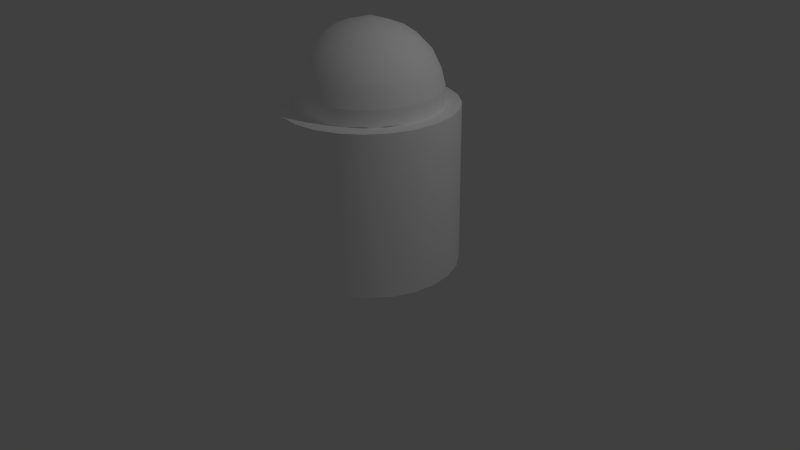 # Source: simpleman1.blend  (saved by Blender 2.66.0; exported with 4.5.12 LTS)
import bpy
from mathutils import Matrix  # noqa: F401  (used for matrix-valued properties, if any)

bpy.ops.wm.read_factory_settings(use_empty=True)
scene = bpy.context.scene
scene.name = 'Scene'

# ---- collections
col_collection_1 = bpy.data.collections.new('Collection 1'); scene.collection.children.link(col_collection_1)

# ---- materials (node trees are filled in below, after node groups)
mat_material = bpy.data.materials.new('material')
mat_material.alpha_threshold = 0.0
mat_material.use_transparent_shadow = False
mat_material.diffuse_color = (1.0, 1.0, 1.0, 1.0)
mat_material.roughness = 0.5
mat_material.line_color = (0.0, 0.0, 0.0, 1.0)

# ---- material node trees

# ---- world
world_world = bpy.data.worlds.new('World'); scene.world = world_world
world_world.color = (0.05088, 0.05088, 0.05088)
world_world.use_sun_shadow = False
world_world.sun_shadow_jitter_overblur = 0.0
world_world.cycles.sampling_method = 'MANUAL'
world_world.cycles.sample_map_resolution = 256

# ---- cameras
cam_camera = bpy.data.cameras.new('Camera')
cam_camera.clip_end = 100.0
cam_camera.lens = 35.0
cam_camera.sensor_width = 32.0
cam_camera.sensor_height = 18.0
cam_camera.ortho_scale = 7.314
cam_camera.dof.focus_distance = 0.0
cam_camera.dof.aperture_fstop = 128.0

# ---- lights
light_lamp = bpy.data.lights.new('Lamp', 'POINT')
light_lamp.transmission_factor = 0.0
light_lamp.cutoff_distance = 30.0
light_lamp.energy = 100.0
light_lamp.shadow_buffer_clip_start = 1.001
light_lamp.shadow_soft_size = 0.1
light_lamp.shadow_maximum_resolution = 0.006
light_lamp.use_absolute_resolution = True
light_lamp.cycles.use_multiple_importance_sampling = False

# ---- meshes
me_id10 = bpy.data.meshes.new('ID10')
me_id10.from_pydata([(-35.31, 0.04419, 88.44), (-34.12, -9.097, 80.31), (-34.12, -9.097, 88.44), (-35.31, 0.04419, 80.31), (-30.6, -17.62, 80.31), (-32.21, -8.587, 96.77), (-35.31, 0.04419, 88.44), (-34.12, -9.097, 88.44), (-33.33, 0.04172, 96.77), (-34.1, 9.182, 88.44), (-34.1, 9.182, 80.31), (-25.0, -24.94, 80.31), (-28.18, -21.57, 88.44), (-28.89, -16.63, 96.77), (-30.6, -17.62, 88.44), (-32.19, 8.668, 96.77), (-34.1, 9.182, 88.44), (-29.39, 0.03678, 104.4), (-30.56, 17.69, 88.44), (-17.69, -30.56, 88.44), (-17.69, -30.56, 80.31), (-23.6, -23.54, 96.77), (-25.0, -24.94, 88.44), (-27.56, -10.85, 104.3), (-28.85, 16.7, 96.77), (-30.56, 17.69, 88.44), (-23.52, -3.065, 110.9), (-24.94, 25.0, 88.44), (-28.12, 21.64, 80.31), (-9.182, -34.1, 88.44), (-9.182, -34.1, 80.31), (-16.7, -28.85, 96.77), (-17.69, -30.56, 88.44), (-23.54, 23.6, 96.77), (-24.94, 25.0, 88.44), (-27.53, 10.92, 104.3), (-16.49, -4.397, 115.7), (-17.62, 30.6, 80.31), (-17.62, 30.6, 88.44), (-0.04419, -35.31, 88.44), (-0.04419, -35.31, 80.31), (-8.668, -32.19, 96.77), (-9.182, -34.1, 88.44), (-18.2, -23.06, 104.8), (-19.11, -14.44, 110.8), (-17.62, 30.6, 88.44), (-16.63, 28.89, 96.77), (-20.76, 20.81, 104.4), (-22.18, 9.058, 110.8), (-9.097, 34.12, 80.31), (9.097, -34.12, 80.31), (9.096, -34.12, 88.44), (-9.097, 34.12, 88.44), (-14.66, 25.47, 104.4), (-6.188e-14, -6.296e-15, 119.8), (0.04419, 35.31, 80.31), (0.04419, 35.31, 88.44), (-9.096, 34.12, 88.44), (17.62, -30.6, 88.44), (17.62, -30.6, 80.31), (8.587, -32.21, 96.77), (-0.0448, -35.31, 88.44), (9.097, -34.12, 88.44), (-0.04187, -33.33, 96.77), (-4.019, -29.33, 104.4), (-9.273, -21.71, 111.0), (-10.02, -13.34, 115.8), (0.04388, 35.31, 88.44), (0.04172, 33.33, 96.77), (-8.587, 32.21, 96.77), (-14.29, 18.98, 111.0), (-14.36, 8.644, 115.8), (9.182, 34.1, 80.31), (9.182, 34.1, 88.44), (24.94, -25.0, 88.44), (16.63, -28.89, 96.77), (17.62, -30.6, 88.44), (7.571, -28.4, 104.4), (-7.759, -4.466, 118.8), (-7.571, 28.4, 104.4), (9.182, 34.1, 88.44), (8.668, 32.19, 96.77), (17.69, 30.56, 80.31), (28.12, -21.64, 80.31), (30.56, -17.69, 88.44), (23.54, -23.6, 96.77), (24.94, -25.0, 88.44), (14.66, -25.47, 104.4), (2.724, -23.66, 110.8), (-2.724, 23.66, 110.8), (4.019, 29.33, 104.4), (17.69, 30.56, 88.44), (16.7, 28.85, 96.77), (25.0, 24.94, 80.31), (21.64, 28.12, 88.44), (34.1, -9.182, 80.31), (34.1, -9.182, 88.44), (30.56, -17.69, 88.44), (28.85, -16.7, 96.77), (20.76, -20.81, 104.4), (-0.1927, -16.52, 115.9), (-4.422, 15.91, 115.9), (25.0, 24.94, 88.44), (23.6, 23.54, 96.77), (30.6, 17.62, 88.44), (30.6, 17.62, 80.31), (35.31, -0.04419, 80.31), (35.31, -0.04419, 88.44), (34.1, -9.182, 88.44), (32.19, -8.668, 96.77), (14.29, -18.98, 111.0), (-5.707, 6.942, 118.9), (9.275, 21.71, 111.0), (18.2, 23.05, 104.8), (30.6, 17.62, 88.44), (28.89, 16.63, 96.77), (34.12, 9.097, 88.44), (34.12, 9.097, 80.31), (35.31, -0.04419, 88.44), (33.33, -0.04172, 96.77), (27.53, -10.92, 104.3), (9.988, -13.37, 115.8), (1.12, -8.594, 118.8), (34.12, 9.097, 88.44), (32.21, 8.587, 96.77), (29.39, -0.03678, 104.4), (22.18, -9.057, 110.8), (8.151, 14.64, 115.8), (19.11, 14.44, 110.8), (27.2, 10.87, 104.8), (23.52, 3.065, 110.9), (16.48, -4.438, 115.7), (15.35, 6.546, 115.8), (8.197, -3.407, 118.8), (5.402, 7.022, 118.9), (-37.24, 21.5, 0.0), (-34.1, 9.182, 0.0), (-35.31, 0.04419, 0.0), (-30.41, 30.41, 0.0), (-30.56, 17.69, 0.0), (-24.94, 25.0, 0.0), (-21.5, 37.24, 0.0), (-17.62, 30.6, 0.0), (-11.13, 41.53, 0.0), (-9.097, 34.12, 0.0), (2.633e-15, 43.0, 0.0), (0.04419, 35.31, 0.0), (11.13, 41.53, 0.0), (9.182, 34.1, 0.0), (17.69, 30.56, 0.0), (21.5, 37.24, 0.0), (25.0, 24.94, 0.0), (30.41, 30.41, 0.0), (30.6, 17.62, 0.0), (37.24, 21.5, 0.0), (34.12, 9.097, 0.0), (35.31, -0.04419, 0.0), (37.24, -21.5, 0.0), (41.53, -11.13, 0.0), (41.53, 11.13, 0.0), (43.0, 0.0, 0.0), (-41.53, 11.13, 0.0), (-41.53, -11.13, 0.0), (-43.0, 5.266e-15, 0.0), (-37.24, -21.5, 0.0), (-34.12, -9.097, 0.0), (-30.41, -30.41, 0.0), (-30.6, -17.62, 0.0), (-25.0, -24.94, 0.0), (-21.5, -37.24, 0.0), (-17.69, -30.56, 0.0), (-11.13, -41.53, 0.0), (-9.182, -34.1, 0.0), (-7.899e-15, -43.0, 0.0), (-0.04419, -35.31, 0.0), (9.097, -34.12, 0.0), (11.13, -41.53, 0.0), (17.62, -30.6, 0.0), (21.5, -37.24, 0.0), (24.94, -25.0, 0.0), (30.41, -30.41, 0.0), (30.56, -17.69, 0.0), (34.1, -9.182, 0.0), (2.633e-15, 43.0, 80.31), (11.13, 41.53, 0.0), (2.633e-15, 43.0, 0.0), (11.13, 41.53, 80.31), (21.5, 37.24, 0.0), (21.5, 37.24, 80.31), (30.41, 30.41, 0.0), (30.41, 30.41, 80.31), (37.24, 21.5, 80.31), (37.24, 21.5, 0.0), (41.53, 11.13, 80.31), (41.53, 11.13, 0.0), (43.0, 0.0, 80.31), (43.0, 0.0, 0.0), (41.53, -11.13, 80.31), (41.53, -11.13, 0.0), (37.24, -21.5, 80.31), (37.24, -21.5, 0.0), (30.41, -30.41, 80.31), (30.41, -30.41, 0.0), (21.5, -37.24, 0.0), (21.5, -37.24, 80.31), (11.13, -41.53, 0.0), (11.13, -41.53, 80.31), (-7.899e-15, -43.0, 0.0), (-7.899e-15, -43.0, 80.31), (-11.13, -41.53, 0.0), (-11.13, -41.53, 80.31), (-21.5, -37.24, 0.0), (-21.5, -37.24, 80.31), (-30.41, -30.41, 0.0), (-30.41, -30.41, 80.31), (-37.24, -21.5, 80.31), (-37.24, -21.5, 0.0), (-41.53, -11.13, 80.31), (-41.53, -11.13, 0.0), (-43.0, 5.266e-15, 80.31), (-43.0, 5.266e-15, 0.0), (-41.53, 11.13, 80.31), (-41.53, 11.13, 0.0), (-37.24, 21.5, 80.31), (-37.24, 21.5, 0.0), (-30.41, 30.41, 80.31), (-30.41, 30.41, 0.0), (-21.5, 37.24, 0.0), (-21.5, 37.24, 80.31), (-11.13, 41.53, 0.0), (-11.13, 41.53, 80.31), (-41.53, -11.13, 80.31), (-41.53, 11.13, 80.31), (-43.0, 5.266e-15, 80.31), (-37.24, -21.5, 80.31), (-37.24, 21.5, 80.31), (-35.31, 0.04419, 80.31), (-34.12, -9.097, 80.31), (-30.41, -30.41, 80.31), (-30.6, -17.62, 80.31), (-25.0, -24.94, 80.31), (-21.5, -37.24, 80.31), (-17.69, -30.56, 80.31), (-11.13, -41.53, 80.31), (-9.182, -34.1, 80.31), (-7.899e-15, -43.0, 80.31), (-0.04419, -35.31, 80.31), (9.097, -34.12, 80.31), (11.13, -41.53, 80.31), (17.62, -30.6, 80.31), (21.5, -37.24, 80.31), (24.94, -25.0, 80.31), (30.41, -30.41, 80.31), (30.56, -17.69, 80.31), (37.24, -21.5, 80.31), (34.1, -9.182, 80.31), (35.31, -0.04419, 80.31), (-34.1, 9.182, 80.31), (-30.41, 30.41, 80.31), (-30.56, 17.69, 80.31), (-24.94, 25.0, 80.31), (-21.5, 37.24, 80.31), (-17.62, 30.6, 80.31), (-11.13, 41.53, 80.31), (-9.097, 34.12, 80.31), (2.633e-15, 43.0, 80.31), (0.04419, 35.31, 80.31), (11.13, 41.53, 80.31), (9.182, 34.1, 80.31), (17.69, 30.56, 80.31), (21.5, 37.24, 80.31), (25.0, 24.94, 80.31), (30.41, 30.41, 80.31), (30.6, 17.62, 80.31), (37.24, 21.5, 80.31), (34.12, 9.097, 80.31), (41.53, -11.13, 80.31), (41.53, 11.13, 80.31), (43.0, 0.0, 80.31)], [], [(0, 1, 2), (1, 0, 3), (2, 4, 12), (4, 2, 1), (5, 6, 7), (6, 5, 8), (3, 0, 9), (3, 9, 10), (11, 12, 4), (13, 7, 14), (7, 13, 5), (15, 6, 8), (6, 15, 16), (23, 8, 5), (8, 23, 17), (18, 10, 9), (10, 18, 28), (19, 11, 20), (11, 19, 12), (21, 14, 22), (14, 21, 13), (23, 5, 13), (24, 16, 15), (16, 24, 25), (35, 8, 17), (8, 35, 15), (26, 17, 23), (27, 28, 18), (29, 20, 30), (20, 29, 19), (31, 22, 32), (22, 31, 21), (43, 13, 21), (13, 43, 23), (23, 44, 26), (33, 25, 24), (25, 33, 34), (15, 35, 24), (48, 17, 26), (17, 48, 35), (27, 37, 28), (37, 27, 38), (39, 30, 40), (30, 39, 29), (41, 32, 42), (32, 41, 31), (43, 21, 31), (43, 44, 23), (44, 36, 26), (33, 45, 34), (45, 33, 46), (47, 24, 35), (24, 47, 33), (36, 48, 26), (48, 36, 71), (38, 49, 37), (49, 38, 57), (51, 40, 50), (40, 51, 39), (63, 42, 61), (42, 63, 41), (64, 31, 41), (31, 64, 43), (44, 43, 65), (36, 44, 66), (46, 52, 45), (52, 46, 69), (47, 46, 33), (46, 47, 53), (48, 47, 35), (47, 48, 70), (78, 71, 36), (71, 78, 111), (57, 55, 49), (55, 57, 56), (58, 50, 59), (50, 58, 51), (60, 61, 62), (61, 60, 63), (64, 41, 63), (65, 43, 64), (65, 66, 44), (66, 78, 36), (69, 67, 52), (67, 69, 68), (53, 69, 46), (69, 53, 79), (70, 53, 47), (71, 70, 48), (54, 111, 78), (56, 72, 55), (72, 56, 73), (74, 59, 83), (59, 74, 58), (75, 62, 76), (62, 75, 60), (77, 63, 60), (63, 77, 64), (64, 88, 65), (66, 65, 100), (69, 79, 68), (68, 79, 90), (68, 80, 67), (80, 68, 81), (70, 79, 53), (79, 70, 89), (70, 71, 101), (73, 82, 72), (82, 73, 94), (74, 83, 84), (85, 76, 86), (76, 85, 75), (87, 60, 75), (60, 87, 77), (77, 88, 64), (88, 100, 65), (100, 78, 66), (78, 100, 122), (79, 89, 90), (90, 81, 68), (81, 91, 80), (91, 81, 92), (101, 89, 70), (111, 101, 71), (94, 93, 82), (95, 84, 83), (84, 95, 96), (97, 85, 86), (85, 97, 98), (99, 75, 85), (75, 99, 87), (110, 77, 87), (77, 110, 88), (54, 78, 122), (90, 89, 112), (90, 92, 81), (92, 90, 113), (92, 102, 91), (102, 92, 103), (93, 104, 105), (104, 93, 94), (106, 96, 95), (96, 106, 107), (108, 98, 97), (98, 108, 109), (98, 99, 85), (99, 98, 120), (110, 87, 99), (88, 121, 100), (121, 88, 110), (101, 111, 134), (127, 89, 101), (89, 127, 112), (112, 113, 90), (113, 103, 92), (114, 103, 115), (103, 114, 102), (105, 116, 117), (116, 105, 104), (117, 107, 106), (107, 117, 116), (118, 109, 108), (109, 118, 119), (109, 120, 98), (99, 126, 110), (126, 99, 120), (122, 100, 121), (111, 54, 134), (101, 134, 127), (128, 113, 112), (115, 113, 129), (113, 115, 103), (123, 115, 124), (115, 123, 114), (123, 119, 118), (119, 123, 124), (119, 120, 109), (120, 119, 125), (110, 131, 121), (131, 110, 126), (121, 133, 122), (112, 127, 128), (113, 128, 129), (129, 124, 115), (124, 125, 119), (125, 124, 129), (125, 126, 120), (126, 125, 130), (133, 121, 131), (133, 54, 122), (132, 128, 127), (129, 128, 130), (129, 130, 125), (131, 126, 130), (127, 134, 132), (128, 132, 130), (131, 130, 132), (133, 132, 134), (132, 133, 131), (133, 134, 54), (135, 136, 137), (136, 135, 138), (136, 138, 139), (139, 138, 140), (140, 138, 141), (140, 141, 142), (142, 141, 143), (142, 143, 144), (144, 143, 145), (144, 145, 146), (146, 145, 147), (146, 147, 148), (148, 147, 149), (149, 147, 150), (149, 150, 151), (151, 150, 152), (151, 152, 153), (153, 152, 154), (153, 154, 155), (155, 154, 156), (156, 154, 157), (157, 154, 158), (158, 154, 159), (158, 159, 160), (161, 162, 163), (162, 161, 164), (161, 135, 164), (164, 135, 137), (164, 137, 165), (164, 165, 166), (166, 165, 167), (166, 167, 168), (166, 168, 169), (169, 168, 170), (169, 170, 171), (171, 170, 172), (171, 172, 173), (173, 172, 174), (173, 174, 175), (173, 175, 176), (176, 175, 177), (176, 177, 178), (178, 177, 179), (178, 179, 180), (180, 179, 181), (180, 181, 157), (157, 181, 182), (157, 182, 156), (183, 184, 185), (184, 183, 186), (186, 187, 184), (187, 186, 188), (188, 189, 187), (189, 188, 190), (189, 191, 192), (191, 189, 190), (192, 193, 194), (193, 192, 191), (194, 195, 196), (195, 194, 193), (196, 197, 198), (197, 196, 195), (198, 199, 200), (199, 198, 197), (200, 201, 202), (201, 200, 199), (201, 203, 202), (203, 201, 204), (204, 205, 203), (205, 204, 206), (206, 207, 205), (207, 206, 208), (208, 209, 207), (209, 208, 210), (210, 211, 209), (211, 210, 212), (212, 213, 211), (213, 212, 214), (215, 213, 214), (213, 215, 216), (217, 216, 215), (216, 217, 218), (219, 218, 217), (218, 219, 220), (221, 220, 219), (220, 221, 222), (223, 222, 221), (222, 223, 224), (225, 224, 223), (224, 225, 226), (225, 227, 226), (227, 225, 228), (228, 229, 227), (229, 228, 230), (230, 185, 229), (185, 230, 183), (231, 232, 233), (232, 231, 234), (232, 234, 235), (235, 234, 236), (236, 234, 237), (237, 234, 238), (237, 238, 239), (239, 238, 240), (240, 238, 241), (240, 241, 242), (242, 241, 243), (242, 243, 244), (244, 243, 245), (244, 245, 246), (246, 245, 247), (247, 245, 248), (247, 248, 249), (249, 248, 250), (249, 250, 251), (251, 250, 252), (251, 252, 253), (253, 252, 254), (253, 254, 255), (255, 254, 256), (235, 257, 258), (257, 235, 236), (258, 257, 259), (258, 259, 260), (258, 260, 261), (261, 260, 262), (261, 262, 263), (263, 262, 264), (263, 264, 265), (265, 264, 266), (265, 266, 267), (267, 266, 268), (267, 268, 269), (267, 269, 270), (270, 269, 271), (270, 271, 272), (272, 271, 273), (272, 273, 274), (274, 273, 275), (274, 275, 256), (274, 256, 254), (274, 254, 276), (274, 276, 277), (277, 276, 278)])
me_id10.polygons.foreach_set('use_smooth', [1, 1, 1, 1, 1, 1, 1, 1, 1, 1, 1, 1, 1, 1, 1, 1, 1, 1, 1, 1, 1, 1, 1, 1, 1, 1, 1, 1, 1, 1, 1, 1, 1, 1, 1, 1, 1, 1, 1, 1, 1, 1, 1, 1, 1, 1, 1, 1, 1, 1, 1, 1, 1, 1, 1, 1, 1, 1, 1, 1, 1, 1, 1, 1, 1, 1, 1, 1, 1, 1, 1, 1, 1, 1, 1, 1, 1, 1, 1, 1, 1, 1, 1, 1, 1, 1, 1, 1, 1, 1, 1, 1, 1, 1, 1, 1, 1, 1, 1, 1, 1, 1, 1, 1, 1, 1, 1, 1, 1, 1, 1, 1, 1, 1, 1, 1, 1, 1, 1, 1, 1, 1, 1, 1, 1, 1, 1, 1, 1, 1, 1, 1, 1, 1, 1, 1, 1, 1, 1, 1, 1, 1, 1, 1, 1, 1, 1, 1, 1, 1, 1, 1, 1, 1, 1, 1, 1, 1, 1, 1, 1, 1, 1, 1, 1, 1, 1, 1, 1, 1, 1, 1, 1, 1, 1, 1, 1, 1, 1, 1, 1, 1, 1, 1, 1, 1, 1, 1, 1, 1, 1, 1, 1, 1, 1, 1, 1, 1, 1, 1, 0, 0, 0, 0, 0, 0, 0, 0, 0, 0, 0, 0, 0, 0, 0, 0, 0, 0, 0, 0, 0, 0, 0, 0, 0, 0, 0, 0, 0, 0, 0, 0, 0, 0, 0, 0, 0, 0, 0, 0, 0, 0, 0, 0, 0, 0, 0, 0, 1, 1, 1, 1, 1, 1, 1, 1, 1, 1, 1, 1, 1, 1, 1, 1, 1, 1, 1, 1, 1, 1, 1, 1, 1, 1, 1, 1, 1, 1, 1, 1, 1, 1, 1, 1, 1, 1, 1, 1, 1, 1, 1, 1, 1, 1, 1, 1, 0, 0, 0, 0, 0, 0, 0, 0, 0, 0, 0, 0, 0, 0, 0, 0, 0, 0, 0, 0, 0, 0, 0, 0, 0, 0, 0, 0, 0, 0, 0, 0, 0, 0, 0, 0, 0, 0, 0, 0, 0, 0, 0, 0, 0, 0, 0, 0])
me_id10.materials.append(mat_material)
me_id10.use_remesh_preserve_volume = False
me_id10.use_remesh_preserve_attributes = False
me_id10.use_mirror_vertex_groups = False
me_id10.update()

# ---- objects
ob_sketchup_001 = bpy.data.objects.new('SketchUp.001', me_id10)
ob_lamp = bpy.data.objects.new('Lamp', light_lamp)
ob_camera = bpy.data.objects.new('Camera', cam_camera)

# ---- transforms, parenting, visibility, modifiers, constraints
ob_sketchup_001.location = (0.0, 0.0, 0.0)
ob_sketchup_001.scale = (0.0254, 0.0254, 0.0254)
ob_sketchup_001.lineart.crease_threshold = 0.0
ob_lamp.location = (4.076, 1.005, 5.904)
ob_lamp.rotation_euler = (0.6503, 0.05522, 1.866)
ob_lamp.lock_rotations_4d = False
ob_lamp.empty_display_type = 'ARROWS'
ob_lamp.color = (0.0, 0.0, 0.0, 0.0)
ob_lamp.lineart.crease_threshold = 0.0
ob_camera.location = (7.481, -6.508, 5.344)
ob_camera.rotation_euler = (1.109, 0.01082, 0.8149)
ob_camera.lock_rotations_4d = False
ob_camera.empty_display_type = 'ARROWS'
ob_camera.color = (0.0, 0.0, 0.0, 0.0)
ob_camera.display_type = 'WIRE'
ob_camera.lineart.crease_threshold = 0.0

# ---- collection membership
col_collection_1.objects.link(ob_sketchup_001)
col_collection_1.objects.link(ob_lamp)
col_collection_1.objects.link(ob_camera)

# ---- scene / render settings (as saved in the file)
scene.camera = ob_camera
scene.frame_start = 1; scene.frame_end = 250; scene.frame_set(1)
scene.render.engine = 'BLENDER_EEVEE_NEXT'
scene.render.image_settings.color_mode = 'RGB'
scene.render.image_settings.compression = 90
scene.render.resolution_percentage = 50
scene.render.dither_intensity = 0.0
scene.render.bake_margin = 2
scene.cycles.use_denoising = False
scene.cycles.samples = 10
scene.cycles.sampling_pattern = 'TABULATED_SOBOL'
scene.cycles.light_sampling_threshold = 0.0
scene.cycles.use_adaptive_sampling = False
scene.cycles.use_light_tree = False
scene.cycles.blur_glossy = 0.0
scene.cycles.volume_bounces = 1
scene.cycles.pixel_filter_type = 'GAUSSIAN'
scene.cycles.sample_clamp_indirect = 0.0
scene.view_settings.view_transform = 'Standard'
bpy.context.view_layer.update()
